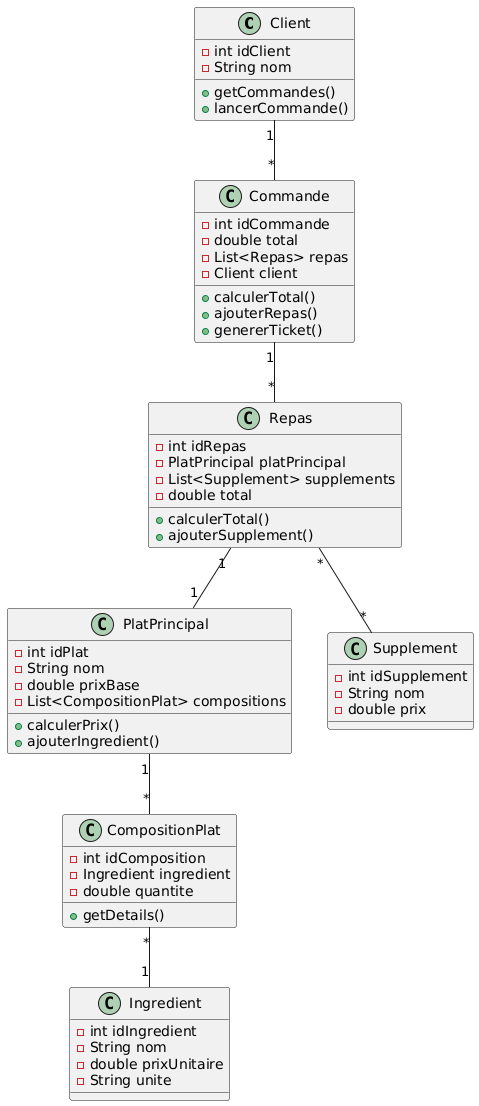

The diagram above was rendered by PlantUML. Its source (embedded in the PNG):
@startuml
class Client {
    - int idClient
    - String nom
    + getCommandes()
    + lancerCommande()
}

class Commande {
    - int idCommande
    - double total
    - List<Repas> repas
    - Client client
    + calculerTotal()
    + ajouterRepas()
    + genererTicket()
}

class Repas {
    - int idRepas
    - PlatPrincipal platPrincipal
    - List<Supplement> supplements
    - double total
    + calculerTotal()
    + ajouterSupplement()
}

class PlatPrincipal {
    - int idPlat
    - String nom
    - double prixBase
    - List<CompositionPlat> compositions
    + calculerPrix()
    + ajouterIngredient()
}

class CompositionPlat {
    - int idComposition
    - Ingredient ingredient
    - double quantite
    + getDetails()
}

class Ingredient {
    - int idIngredient
    - String nom
    - double prixUnitaire
    - String unite
}

class Supplement {
    - int idSupplement
    - String nom
    - double prix
}

Client "1" -- "*" Commande
Commande "1" -- "*" Repas
Repas "1" -- "1" PlatPrincipal
Repas "*" -- "*" Supplement
PlatPrincipal "1" -- "*" CompositionPlat
CompositionPlat "*" -- "1" Ingredient
@enduml